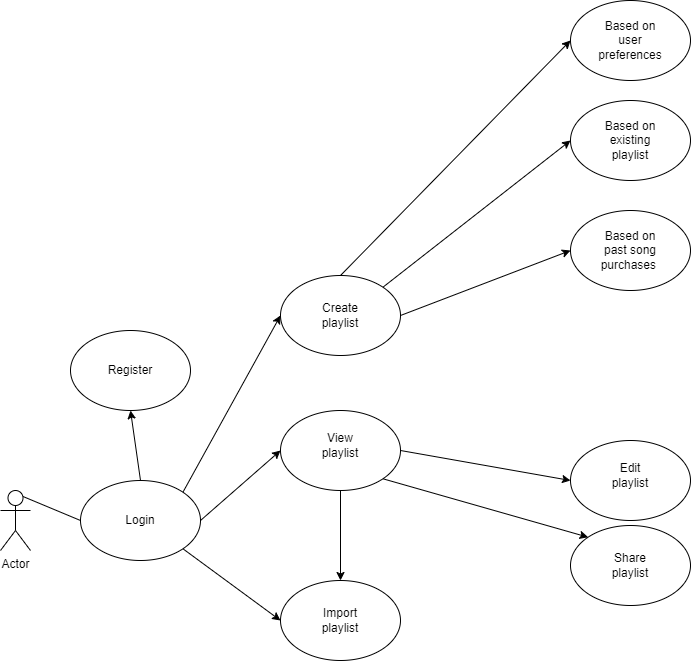

The diagram above was exported from draw.io. Its source (the exported page's mxGraphModel, read from the mxfile embedded in the PNG):
<mxGraphModel dx="1050" dy="1674" grid="1" gridSize="10" guides="1" tooltips="1" connect="1" arrows="1" fold="1" page="1" pageScale="1" pageWidth="850" pageHeight="1100" math="0" shadow="0">
  <root>
    <mxCell id="0" />
    <mxCell id="1" parent="0" />
    <mxCell id="ifdomQDxe0mnBqcajs6B-1" value="Actor" style="shape=umlActor;verticalLabelPosition=bottom;verticalAlign=top;html=1;outlineConnect=0;" vertex="1" parent="1">
      <mxGeometry x="80" y="280" width="30" height="60" as="geometry" />
    </mxCell>
    <mxCell id="ifdomQDxe0mnBqcajs6B-2" value="" style="ellipse;whiteSpace=wrap;html=1;" vertex="1" parent="1">
      <mxGeometry x="160" y="270" width="120" height="80" as="geometry" />
    </mxCell>
    <mxCell id="ifdomQDxe0mnBqcajs6B-3" value="" style="ellipse;whiteSpace=wrap;html=1;" vertex="1" parent="1">
      <mxGeometry x="150" y="120" width="120" height="80" as="geometry" />
    </mxCell>
    <mxCell id="ifdomQDxe0mnBqcajs6B-4" value="Login" style="text;html=1;strokeColor=none;fillColor=none;align=center;verticalAlign=middle;whiteSpace=wrap;rounded=0;" vertex="1" parent="1">
      <mxGeometry x="190" y="295" width="60" height="30" as="geometry" />
    </mxCell>
    <mxCell id="ifdomQDxe0mnBqcajs6B-5" value="Register" style="text;html=1;strokeColor=none;fillColor=none;align=center;verticalAlign=middle;whiteSpace=wrap;rounded=0;" vertex="1" parent="1">
      <mxGeometry x="180" y="145" width="60" height="30" as="geometry" />
    </mxCell>
    <mxCell id="ifdomQDxe0mnBqcajs6B-6" value="" style="endArrow=none;html=1;rounded=0;entryX=0;entryY=0.5;entryDx=0;entryDy=0;exitX=0.75;exitY=0.1;exitDx=0;exitDy=0;exitPerimeter=0;" edge="1" parent="1" source="ifdomQDxe0mnBqcajs6B-1" target="ifdomQDxe0mnBqcajs6B-2">
      <mxGeometry width="50" height="50" relative="1" as="geometry">
        <mxPoint x="400" y="320" as="sourcePoint" />
        <mxPoint x="450" y="270" as="targetPoint" />
      </mxGeometry>
    </mxCell>
    <mxCell id="ifdomQDxe0mnBqcajs6B-9" value="" style="ellipse;whiteSpace=wrap;html=1;" vertex="1" parent="1">
      <mxGeometry x="650" width="120" height="80" as="geometry" />
    </mxCell>
    <mxCell id="ifdomQDxe0mnBqcajs6B-10" value="" style="ellipse;whiteSpace=wrap;html=1;" vertex="1" parent="1">
      <mxGeometry x="360" y="370" width="120" height="80" as="geometry" />
    </mxCell>
    <mxCell id="ifdomQDxe0mnBqcajs6B-11" value="" style="ellipse;whiteSpace=wrap;html=1;" vertex="1" parent="1">
      <mxGeometry x="360" y="200" width="120" height="80" as="geometry" />
    </mxCell>
    <mxCell id="ifdomQDxe0mnBqcajs6B-12" value="" style="ellipse;whiteSpace=wrap;html=1;" vertex="1" parent="1">
      <mxGeometry x="360" y="65" width="120" height="80" as="geometry" />
    </mxCell>
    <mxCell id="ifdomQDxe0mnBqcajs6B-13" value="Create playlist" style="text;html=1;strokeColor=none;fillColor=none;align=center;verticalAlign=middle;whiteSpace=wrap;rounded=0;" vertex="1" parent="1">
      <mxGeometry x="390" y="90" width="60" height="30" as="geometry" />
    </mxCell>
    <mxCell id="ifdomQDxe0mnBqcajs6B-14" value="Text" style="text;html=1;strokeColor=none;fillColor=none;align=center;verticalAlign=middle;whiteSpace=wrap;rounded=0;" vertex="1" parent="1">
      <mxGeometry x="680" y="-185" width="60" height="30" as="geometry" />
    </mxCell>
    <mxCell id="ifdomQDxe0mnBqcajs6B-15" value="Import playlist" style="text;html=1;strokeColor=none;fillColor=none;align=center;verticalAlign=middle;whiteSpace=wrap;rounded=0;" vertex="1" parent="1">
      <mxGeometry x="390" y="395" width="60" height="30" as="geometry" />
    </mxCell>
    <mxCell id="ifdomQDxe0mnBqcajs6B-16" value="View playlist" style="text;html=1;strokeColor=none;fillColor=none;align=center;verticalAlign=middle;whiteSpace=wrap;rounded=0;" vertex="1" parent="1">
      <mxGeometry x="390" y="220" width="60" height="30" as="geometry" />
    </mxCell>
    <mxCell id="ifdomQDxe0mnBqcajs6B-20" style="edgeStyle=orthogonalEdgeStyle;rounded=0;orthogonalLoop=1;jettySize=auto;html=1;exitX=0.5;exitY=1;exitDx=0;exitDy=0;" edge="1" parent="1">
      <mxGeometry relative="1" as="geometry">
        <mxPoint x="710" y="195" as="sourcePoint" />
        <mxPoint x="710" y="195" as="targetPoint" />
      </mxGeometry>
    </mxCell>
    <mxCell id="ifdomQDxe0mnBqcajs6B-27" value="" style="ellipse;whiteSpace=wrap;html=1;" vertex="1" parent="1">
      <mxGeometry x="650" y="230" width="120" height="80" as="geometry" />
    </mxCell>
    <mxCell id="ifdomQDxe0mnBqcajs6B-28" value="Edit playlist" style="text;html=1;strokeColor=none;fillColor=none;align=center;verticalAlign=middle;whiteSpace=wrap;rounded=0;" vertex="1" parent="1">
      <mxGeometry x="680" y="250" width="60" height="30" as="geometry" />
    </mxCell>
    <mxCell id="ifdomQDxe0mnBqcajs6B-29" value="" style="endArrow=none;html=1;rounded=0;entryX=1;entryY=0.5;entryDx=0;entryDy=0;exitX=0;exitY=0.5;exitDx=0;exitDy=0;endFill=0;startArrow=classic;startFill=1;" edge="1" parent="1" source="ifdomQDxe0mnBqcajs6B-27" target="ifdomQDxe0mnBqcajs6B-11">
      <mxGeometry width="50" height="50" relative="1" as="geometry">
        <mxPoint x="660" y="190" as="sourcePoint" />
        <mxPoint x="490" y="215" as="targetPoint" />
      </mxGeometry>
    </mxCell>
    <mxCell id="ifdomQDxe0mnBqcajs6B-31" value="" style="ellipse;whiteSpace=wrap;html=1;" vertex="1" parent="1">
      <mxGeometry x="650" y="315" width="120" height="80" as="geometry" />
    </mxCell>
    <mxCell id="ifdomQDxe0mnBqcajs6B-32" value="Share playlist" style="text;html=1;strokeColor=none;fillColor=none;align=center;verticalAlign=middle;whiteSpace=wrap;rounded=0;" vertex="1" parent="1">
      <mxGeometry x="680" y="340" width="60" height="30" as="geometry" />
    </mxCell>
    <mxCell id="ifdomQDxe0mnBqcajs6B-33" value="" style="endArrow=none;html=1;rounded=0;entryX=1;entryY=1;entryDx=0;entryDy=0;exitX=0;exitY=0;exitDx=0;exitDy=0;endFill=0;startArrow=classic;startFill=1;" edge="1" parent="1" source="ifdomQDxe0mnBqcajs6B-31" target="ifdomQDxe0mnBqcajs6B-11">
      <mxGeometry width="50" height="50" relative="1" as="geometry">
        <mxPoint x="660" y="280" as="sourcePoint" />
        <mxPoint x="472" y="243" as="targetPoint" />
      </mxGeometry>
    </mxCell>
    <mxCell id="ifdomQDxe0mnBqcajs6B-36" value="" style="endArrow=classic;html=1;rounded=0;entryX=0.5;entryY=1;entryDx=0;entryDy=0;exitX=0.5;exitY=0;exitDx=0;exitDy=0;" edge="1" parent="1" source="ifdomQDxe0mnBqcajs6B-2" target="ifdomQDxe0mnBqcajs6B-3">
      <mxGeometry width="50" height="50" relative="1" as="geometry">
        <mxPoint x="310" y="210" as="sourcePoint" />
        <mxPoint x="430" y="175" as="targetPoint" />
      </mxGeometry>
    </mxCell>
    <mxCell id="ifdomQDxe0mnBqcajs6B-39" value="" style="ellipse;whiteSpace=wrap;html=1;" vertex="1" parent="1">
      <mxGeometry x="650" y="-110" width="120" height="80" as="geometry" />
    </mxCell>
    <mxCell id="ifdomQDxe0mnBqcajs6B-40" value="" style="ellipse;whiteSpace=wrap;html=1;" vertex="1" parent="1">
      <mxGeometry x="650" y="-210" width="120" height="80" as="geometry" />
    </mxCell>
    <mxCell id="ifdomQDxe0mnBqcajs6B-41" value="Based on existing playlist" style="text;html=1;strokeColor=none;fillColor=none;align=center;verticalAlign=middle;whiteSpace=wrap;rounded=0;" vertex="1" parent="1">
      <mxGeometry x="680" y="-85" width="60" height="30" as="geometry" />
    </mxCell>
    <mxCell id="ifdomQDxe0mnBqcajs6B-42" value="Based on past song purchases&amp;nbsp;" style="text;html=1;strokeColor=none;fillColor=none;align=center;verticalAlign=middle;whiteSpace=wrap;rounded=0;" vertex="1" parent="1">
      <mxGeometry x="680" y="25" width="60" height="30" as="geometry" />
    </mxCell>
    <mxCell id="ifdomQDxe0mnBqcajs6B-43" value="Based on user preferences" style="text;html=1;strokeColor=none;fillColor=none;align=center;verticalAlign=middle;whiteSpace=wrap;rounded=0;" vertex="1" parent="1">
      <mxGeometry x="680" y="-185" width="60" height="30" as="geometry" />
    </mxCell>
    <mxCell id="ifdomQDxe0mnBqcajs6B-44" value="" style="endArrow=classic;html=1;rounded=0;entryX=0;entryY=0.5;entryDx=0;entryDy=0;exitX=0.5;exitY=0;exitDx=0;exitDy=0;endFill=1;startArrow=none;startFill=0;" edge="1" parent="1" source="ifdomQDxe0mnBqcajs6B-12" target="ifdomQDxe0mnBqcajs6B-40">
      <mxGeometry width="50" height="50" relative="1" as="geometry">
        <mxPoint x="390" y="-110" as="sourcePoint" />
        <mxPoint x="420" y="30" as="targetPoint" />
      </mxGeometry>
    </mxCell>
    <mxCell id="ifdomQDxe0mnBqcajs6B-45" value="" style="endArrow=classic;html=1;rounded=0;entryX=0;entryY=0.5;entryDx=0;entryDy=0;exitX=1;exitY=0;exitDx=0;exitDy=0;endFill=1;" edge="1" parent="1" source="ifdomQDxe0mnBqcajs6B-12" target="ifdomQDxe0mnBqcajs6B-39">
      <mxGeometry width="50" height="50" relative="1" as="geometry">
        <mxPoint x="490" y="-100" as="sourcePoint" />
        <mxPoint x="430" y="50" as="targetPoint" />
      </mxGeometry>
    </mxCell>
    <mxCell id="ifdomQDxe0mnBqcajs6B-46" value="" style="endArrow=classic;html=1;rounded=0;entryX=0;entryY=0.5;entryDx=0;entryDy=0;exitX=1;exitY=0.5;exitDx=0;exitDy=0;endFill=1;startArrow=none;startFill=0;" edge="1" parent="1" source="ifdomQDxe0mnBqcajs6B-12" target="ifdomQDxe0mnBqcajs6B-9">
      <mxGeometry width="50" height="50" relative="1" as="geometry">
        <mxPoint x="580" y="-10" as="sourcePoint" />
        <mxPoint x="472" y="62" as="targetPoint" />
      </mxGeometry>
    </mxCell>
    <mxCell id="ifdomQDxe0mnBqcajs6B-50" value="" style="endArrow=none;html=1;rounded=0;entryX=1;entryY=0;entryDx=0;entryDy=0;exitX=0;exitY=0.5;exitDx=0;exitDy=0;endFill=0;startArrow=classic;startFill=1;" edge="1" parent="1" source="ifdomQDxe0mnBqcajs6B-12" target="ifdomQDxe0mnBqcajs6B-2">
      <mxGeometry width="50" height="50" relative="1" as="geometry">
        <mxPoint x="300" y="70" as="sourcePoint" />
        <mxPoint x="220" y="210" as="targetPoint" />
      </mxGeometry>
    </mxCell>
    <mxCell id="ifdomQDxe0mnBqcajs6B-51" value="" style="endArrow=none;html=1;rounded=0;exitX=0;exitY=0.5;exitDx=0;exitDy=0;entryX=1;entryY=0.5;entryDx=0;entryDy=0;endFill=0;startArrow=classic;startFill=1;" edge="1" parent="1" source="ifdomQDxe0mnBqcajs6B-11" target="ifdomQDxe0mnBqcajs6B-2">
      <mxGeometry width="50" height="50" relative="1" as="geometry">
        <mxPoint x="272" y="292" as="sourcePoint" />
        <mxPoint x="350" y="310" as="targetPoint" />
      </mxGeometry>
    </mxCell>
    <mxCell id="ifdomQDxe0mnBqcajs6B-52" value="" style="endArrow=none;html=1;rounded=0;entryX=1;entryY=1;entryDx=0;entryDy=0;exitX=0;exitY=0.5;exitDx=0;exitDy=0;endFill=0;startArrow=classic;startFill=1;" edge="1" parent="1" source="ifdomQDxe0mnBqcajs6B-10" target="ifdomQDxe0mnBqcajs6B-2">
      <mxGeometry width="50" height="50" relative="1" as="geometry">
        <mxPoint x="310" y="370" as="sourcePoint" />
        <mxPoint x="290" y="320" as="targetPoint" />
      </mxGeometry>
    </mxCell>
    <mxCell id="ifdomQDxe0mnBqcajs6B-56" value="" style="endArrow=none;html=1;rounded=0;exitX=0.5;exitY=0;exitDx=0;exitDy=0;entryX=0.5;entryY=1;entryDx=0;entryDy=0;startArrow=classic;startFill=1;" edge="1" parent="1" source="ifdomQDxe0mnBqcajs6B-10" target="ifdomQDxe0mnBqcajs6B-11">
      <mxGeometry width="50" height="50" relative="1" as="geometry">
        <mxPoint x="320" y="270" as="sourcePoint" />
        <mxPoint x="370" y="220" as="targetPoint" />
      </mxGeometry>
    </mxCell>
  </root>
</mxGraphModel>